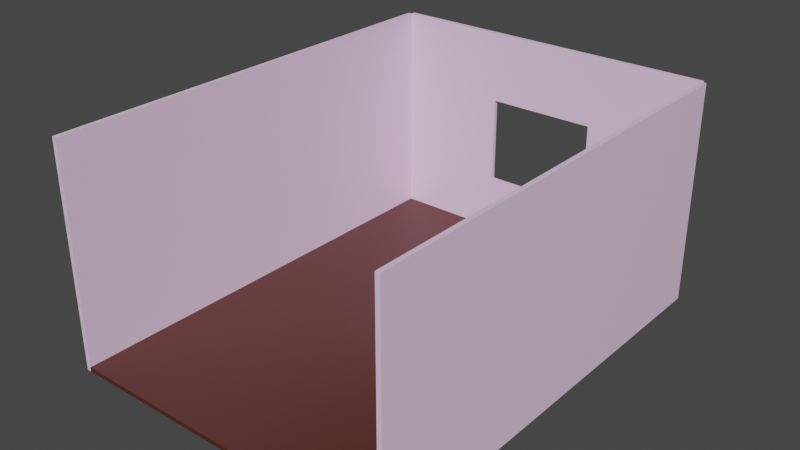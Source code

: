 # Source: huone.blend  (saved by Blender 2.81.16; exported with 4.5.12 LTS)
import bpy
from mathutils import Matrix  # noqa: F401  (used for matrix-valued properties, if any)

bpy.ops.wm.read_factory_settings(use_empty=True)
scene = bpy.context.scene
scene.name = 'Scene'

# ---- collections
col_collection = bpy.data.collections.new('Collection'); scene.collection.children.link(col_collection)

# ---- materials (node trees are filled in below, after node groups)
mat_material = bpy.data.materials.new('Material')
mat_material.alpha_threshold = 0.0
mat_material.use_transparent_shadow = False
mat_material.line_color = (0.0, 0.0, 0.0, 1.0)
mat_material_001 = bpy.data.materials.new('Material.001')
mat_material_001.use_transparent_shadow = False

# ---- material node trees
mat_material.use_nodes = True; mat_material.node_tree.nodes.clear()
_N = mat_material.node_tree.nodes; _L = mat_material.node_tree.links
n0 = _N.new('ShaderNodeOutputMaterial'); n0.name = 'Material Output'; n0.location = (300, 300)
n1 = _N.new('ShaderNodeBsdfPrincipled'); n1.name = 'Principled BSDF'; n1.location = (10, 300)
n1.distribution = 'GGX'
n1.subsurface_method = 'BURLEY'
n1.inputs[0].default_value = (0.08714, 0.0221, 0.01094, 1.0)
n1.inputs[2].default_value = 0.4
n1.inputs[3].default_value = 1.45
n1.inputs[27].default_value = (0.0, 0.0, 0.0, 1.0)
n1.inputs[28].default_value = 1.0
_L.new(n1.outputs[0], n0.inputs[0])
n0.is_active_output = True
mat_material_001.use_nodes = True; mat_material_001.node_tree.nodes.clear()
_N = mat_material_001.node_tree.nodes; _L = mat_material_001.node_tree.links
n0 = _N.new('ShaderNodeOutputMaterial'); n0.name = 'Material Output'; n0.location = (300, 300)
n1 = _N.new('ShaderNodeBsdfPrincipled'); n1.name = 'Principled BSDF'; n1.location = (10, 300)
n1.distribution = 'GGX'
n1.subsurface_method = 'BURLEY'
n1.inputs[0].default_value = (0.8971, 0.662, 0.8886, 1.0)
n1.inputs[3].default_value = 1.45
n1.inputs[27].default_value = (0.0, 0.0, 0.0, 1.0)
n1.inputs[28].default_value = 1.0
_L.new(n1.outputs[0], n0.inputs[0])
n0.is_active_output = True

# ---- world
world_world = bpy.data.worlds.new('World'); scene.world = world_world
world_world.use_nodes = True; world_world.node_tree.nodes.clear()
_N = world_world.node_tree.nodes; _L = world_world.node_tree.links
n0 = _N.new('ShaderNodeOutputWorld'); n0.name = 'World Output'; n0.location = (300, 300)
n1 = _N.new('ShaderNodeBackground'); n1.name = 'Background'; n1.location = (10, 300)
n1.inputs[0].default_value = (0.05088, 0.05088, 0.05088, 1.0)
_L.new(n1.outputs[0], n0.inputs[0])
n0.is_active_output = True
world_world.color = (0.05088, 0.05088, 0.05088)
world_world.use_sun_shadow = False
world_world.sun_shadow_jitter_overblur = 0.0

# ---- meshes
me_cube = bpy.data.meshes.new('Cube')
me_cube.from_pydata([(1.0, 1.0, 1.0), (1.0, 1.0, -1.0), (1.0, -1.0, 1.0), (1.0, -1.0, -1.0), (-1.0, 1.0, 1.0), (-1.0, 1.0, -1.0), (-1.0, -1.0, 1.0), (-1.0, -1.0, -1.0)], [], [(0, 4, 6, 2), (3, 2, 6, 7), (7, 6, 4, 5), (5, 1, 3, 7), (1, 0, 2, 3), (5, 4, 0, 1)])
_uv = me_cube.uv_layers.new(name='UVMap')
_uv.uv.foreach_set('vector', [0.625, 0.5, 0.875, 0.5, 0.875, 0.75, 0.625, 0.75, 0.375, 0.75, 0.625, 0.75, 0.625, 1.0, 0.375, 1.0, 0.375, 0.0, 0.625, 0.0, 0.625, 0.25, 0.375, 0.25, 0.125, 0.5, 0.375, 0.5, 0.375, 0.75, 0.125, 0.75, 0.375, 0.5, 0.625, 0.5, 0.625, 0.75, 0.375, 0.75, 0.375, 0.25, 0.625, 0.25, 0.625, 0.5, 0.375, 0.5])
me_cube.materials.append(mat_material)
me_cube.use_remesh_preserve_volume = False
me_cube.use_remesh_preserve_attributes = False
me_cube.use_mirror_vertex_groups = False
me_cube.update()
me_cube_001 = bpy.data.meshes.new('Cube.001')
me_cube_001.from_pydata([(-1.0, -1.0, -1.0), (-1.0, -1.0, 1.0), (-1.0, 1.0, -1.0), (-1.0, 1.0, 1.0), (1.0, -1.0, -1.0), (1.0, -1.0, 1.0), (1.0, 1.0, -1.0), (1.0, 1.0, 1.0)], [], [(0, 1, 3, 2), (2, 3, 7, 6), (6, 7, 5, 4), (4, 5, 1, 0), (2, 6, 4, 0), (7, 3, 1, 5)])
_uv = me_cube_001.uv_layers.new(name='UVMap')
_uv.uv.foreach_set('vector', [0.375, 0.0, 0.625, 0.0, 0.625, 0.25, 0.375, 0.25, 0.375, 0.25, 0.625, 0.25, 0.625, 0.5, 0.375, 0.5, 0.375, 0.5, 0.625, 0.5, 0.625, 0.75, 0.375, 0.75, 0.375, 0.75, 0.625, 0.75, 0.625, 1.0, 0.375, 1.0, 0.125, 0.5, 0.375, 0.5, 0.375, 0.75, 0.125, 0.75, 0.625, 0.5, 0.875, 0.5, 0.875, 0.75, 0.625, 0.75])
me_cube_001.materials.append(mat_material_001)
me_cube_001.use_remesh_fix_poles = True
me_cube_001.use_remesh_preserve_attributes = False
me_cube_001.use_mirror_vertex_groups = False
me_cube_001.update()
me_cube_002 = bpy.data.meshes.new('Cube.002')
me_cube_002.from_pydata([(-1.0, -1.0, -1.0), (-1.0, -1.0, 1.0), (-1.0, 1.0, -1.0), (-1.0, 1.0, 1.0), (1.0, -1.0, -1.0), (1.0, -1.0, 1.0), (1.0, 1.0, -1.0), (1.0, 1.0, 1.0)], [], [(0, 1, 3, 2), (2, 3, 7, 6), (6, 7, 5, 4), (4, 5, 1, 0), (2, 6, 4, 0), (7, 3, 1, 5)])
_uv = me_cube_002.uv_layers.new(name='UVMap')
_uv.uv.foreach_set('vector', [0.375, 0.0, 0.625, 0.0, 0.625, 0.25, 0.375, 0.25, 0.375, 0.25, 0.625, 0.25, 0.625, 0.5, 0.375, 0.5, 0.375, 0.5, 0.625, 0.5, 0.625, 0.75, 0.375, 0.75, 0.375, 0.75, 0.625, 0.75, 0.625, 1.0, 0.375, 1.0, 0.125, 0.5, 0.375, 0.5, 0.375, 0.75, 0.125, 0.75, 0.625, 0.5, 0.875, 0.5, 0.875, 0.75, 0.625, 0.75])
me_cube_002.materials.append(mat_material_001)
me_cube_002.use_remesh_fix_poles = True
me_cube_002.use_remesh_preserve_attributes = False
me_cube_002.use_mirror_vertex_groups = False
me_cube_002.update()
me_cube_003 = bpy.data.meshes.new('Cube.003')
me_cube_003.from_pydata([(-1.0, -1.0, -1.0), (-1.0, -1.0, 1.0), (-1.0, 1.0, -1.0), (-1.0, 1.0, 1.0), (1.0, -1.0, -1.0), (1.0, -1.0, 1.0), (1.0, 1.0, -1.0), (1.0, 1.0, 1.0), (0.3333, 1.0, 0.3569), (0.3333, -1.0, 0.3569), (0.3333, 1.0, -0.4431), (0.3333, -1.0, -0.4431), (-0.3333, 1.0, -0.4431), (-0.3333, -1.0, -0.4431), (-0.3333, -1.0, -0.3333), (-0.3333, 1.0, 0.3569), (-0.3333, -1.0, 0.3569), (-0.3333, 1.0, 0.3333), (0.3333, 1.0, -0.3333)], [], [(0, 1, 3, 2), (2, 3, 17, 12, 10, 18, 6), (6, 7, 5, 4), (4, 5, 9, 11, 13, 14, 0), (2, 6, 4, 0), (7, 3, 1, 5), (10, 11, 9, 8, 18), (13, 12, 17, 15, 16, 14), (6, 18, 8, 15, 17, 3, 7), (0, 14, 16, 9, 5, 1), (12, 13, 11, 10), (8, 9, 16, 15)])
_uv = me_cube_003.uv_layers.new(name='UVMap')
_uv.uv.foreach_set('vector', [0.375, 0.0, 0.625, 0.0, 0.625, 0.25, 0.375, 0.25, 0.375, 0.25, 0.625, 0.25, 0.5417, 0.3333, 0.4446, 0.3333, 0.4446, 0.4167, 0.4583, 0.4167, 0.375, 0.5, 0.375, 0.5, 0.625, 0.5, 0.625, 0.75, 0.375, 0.75, 0.375, 0.75, 0.625, 0.75, 0.5446, 0.8333, 0.4446, 0.8333, 0.4446, 0.9167, 0.4583, 0.9167, 0.375, 1.0, 0.125, 0.5, 0.375, 0.5, 0.375, 0.75, 0.125, 0.75, 0.625, 0.5, 0.875, 0.5, 0.875, 0.75, 0.625, 0.75, 0.375, 0.6135, 0.375, 0.626, 0.625, 0.626, 0.625, 0.6135, 0.4093, 0.6135, 0.375, 0.124, 0.375, 0.1365, 0.6176, 0.1365, 0.625, 0.1365, 0.625, 0.124, 0.4093, 0.124, 0.375, 0.5, 0.4583, 0.4167, 0.5446, 0.4167, 0.5446, 0.3333, 0.5417, 0.3333, 0.625, 0.25, 0.625, 0.5, 0.375, 1.0, 0.4583, 0.9167, 0.5446, 0.9167, 0.5446, 0.8333, 0.625, 0.75, 0.625, 1.0, 0.125, 0.6135, 0.125, 0.626, 0.375, 0.626, 0.375, 0.6135, 0.625, 0.6135, 0.625, 0.626, 0.875, 0.626, 0.875, 0.6135])
me_cube_003.materials.append(mat_material_001)
me_cube_003.use_remesh_fix_poles = True
me_cube_003.use_remesh_preserve_attributes = False
me_cube_003.use_mirror_vertex_groups = False
me_cube_003.update()

# ---- objects
ob_cube = bpy.data.objects.new('Cube', me_cube)
ob_cube_001 = bpy.data.objects.new('Cube.001', me_cube_001)
ob_cube_002 = bpy.data.objects.new('Cube.002', me_cube_002)
ob_cube_003 = bpy.data.objects.new('Cube.003', me_cube_003)

# ---- transforms, parenting, visibility, modifiers, constraints
ob_cube.location = (0.0, 0.0, 0.0)
ob_cube.scale = (15.0, 20.0, 0.2)
ob_cube.lock_rotations_4d = False
ob_cube.empty_display_type = 'ARROWS'
ob_cube.lineart.crease_threshold = 0.0
ob_cube_001.location = (15.2, 0.0, 9.8)
ob_cube_001.scale = (0.2, 20.0, 10.0)
ob_cube_001.lineart.crease_threshold = 0.0
ob_cube_002.location = (-15.2, 0.0, 9.8)
ob_cube_002.scale = (0.2, 20.0, 10.0)
ob_cube_002.lineart.crease_threshold = 0.0
ob_cube_003.location = (0.0, 20.2, 9.8)
ob_cube_003.scale = (15.0, 0.2, 10.0)
ob_cube_003.lineart.crease_threshold = 0.0

# ---- collection membership
col_collection.objects.link(ob_cube)
col_collection.objects.link(ob_cube_001)
col_collection.objects.link(ob_cube_002)
col_collection.objects.link(ob_cube_003)

# ---- scene / render settings (as saved in the file)
scene.frame_start = 1; scene.frame_end = 250; scene.frame_set(1)
scene.render.engine = 'BLENDER_EEVEE_NEXT'
scene.cycles.use_denoising = False
scene.cycles.samples = 128
scene.cycles.sampling_pattern = 'TABULATED_SOBOL'
scene.cycles.use_adaptive_sampling = False
scene.cycles.use_light_tree = False
scene.view_settings.view_transform = 'Filmic'
bpy.context.view_layer.update()

# ---- added for rendering (the .blend has no active camera and no usable light): camera, sun
cam_auto = bpy.data.cameras.new('AutoCamera')
cam_auto.lens = 50.0
cam_auto.sensor_width = 36.0
cam_auto.clip_end = 1000.0
ob_auto_camera = bpy.data.objects.new('AutoCamera', cam_auto)
scene.collection.objects.link(ob_auto_camera)
ob_auto_camera.location = (50.5142, -60.4171, 50.2114)
ob_auto_camera.rotation_euler = (1.09748, -7.21219e-08, 0.694738)
scene.camera = ob_auto_camera
light_auto_sun = bpy.data.lights.new('AutoSun', 'SUN')
light_auto_sun.energy = 3.0
light_auto_sun.angle = 0.0523599
ob_auto_sun = bpy.data.objects.new('AutoSun', light_auto_sun)
scene.collection.objects.link(ob_auto_sun)
ob_auto_sun.rotation_euler = (0.872665, 0.174533, 0.523599)
bpy.context.view_layer.update()
